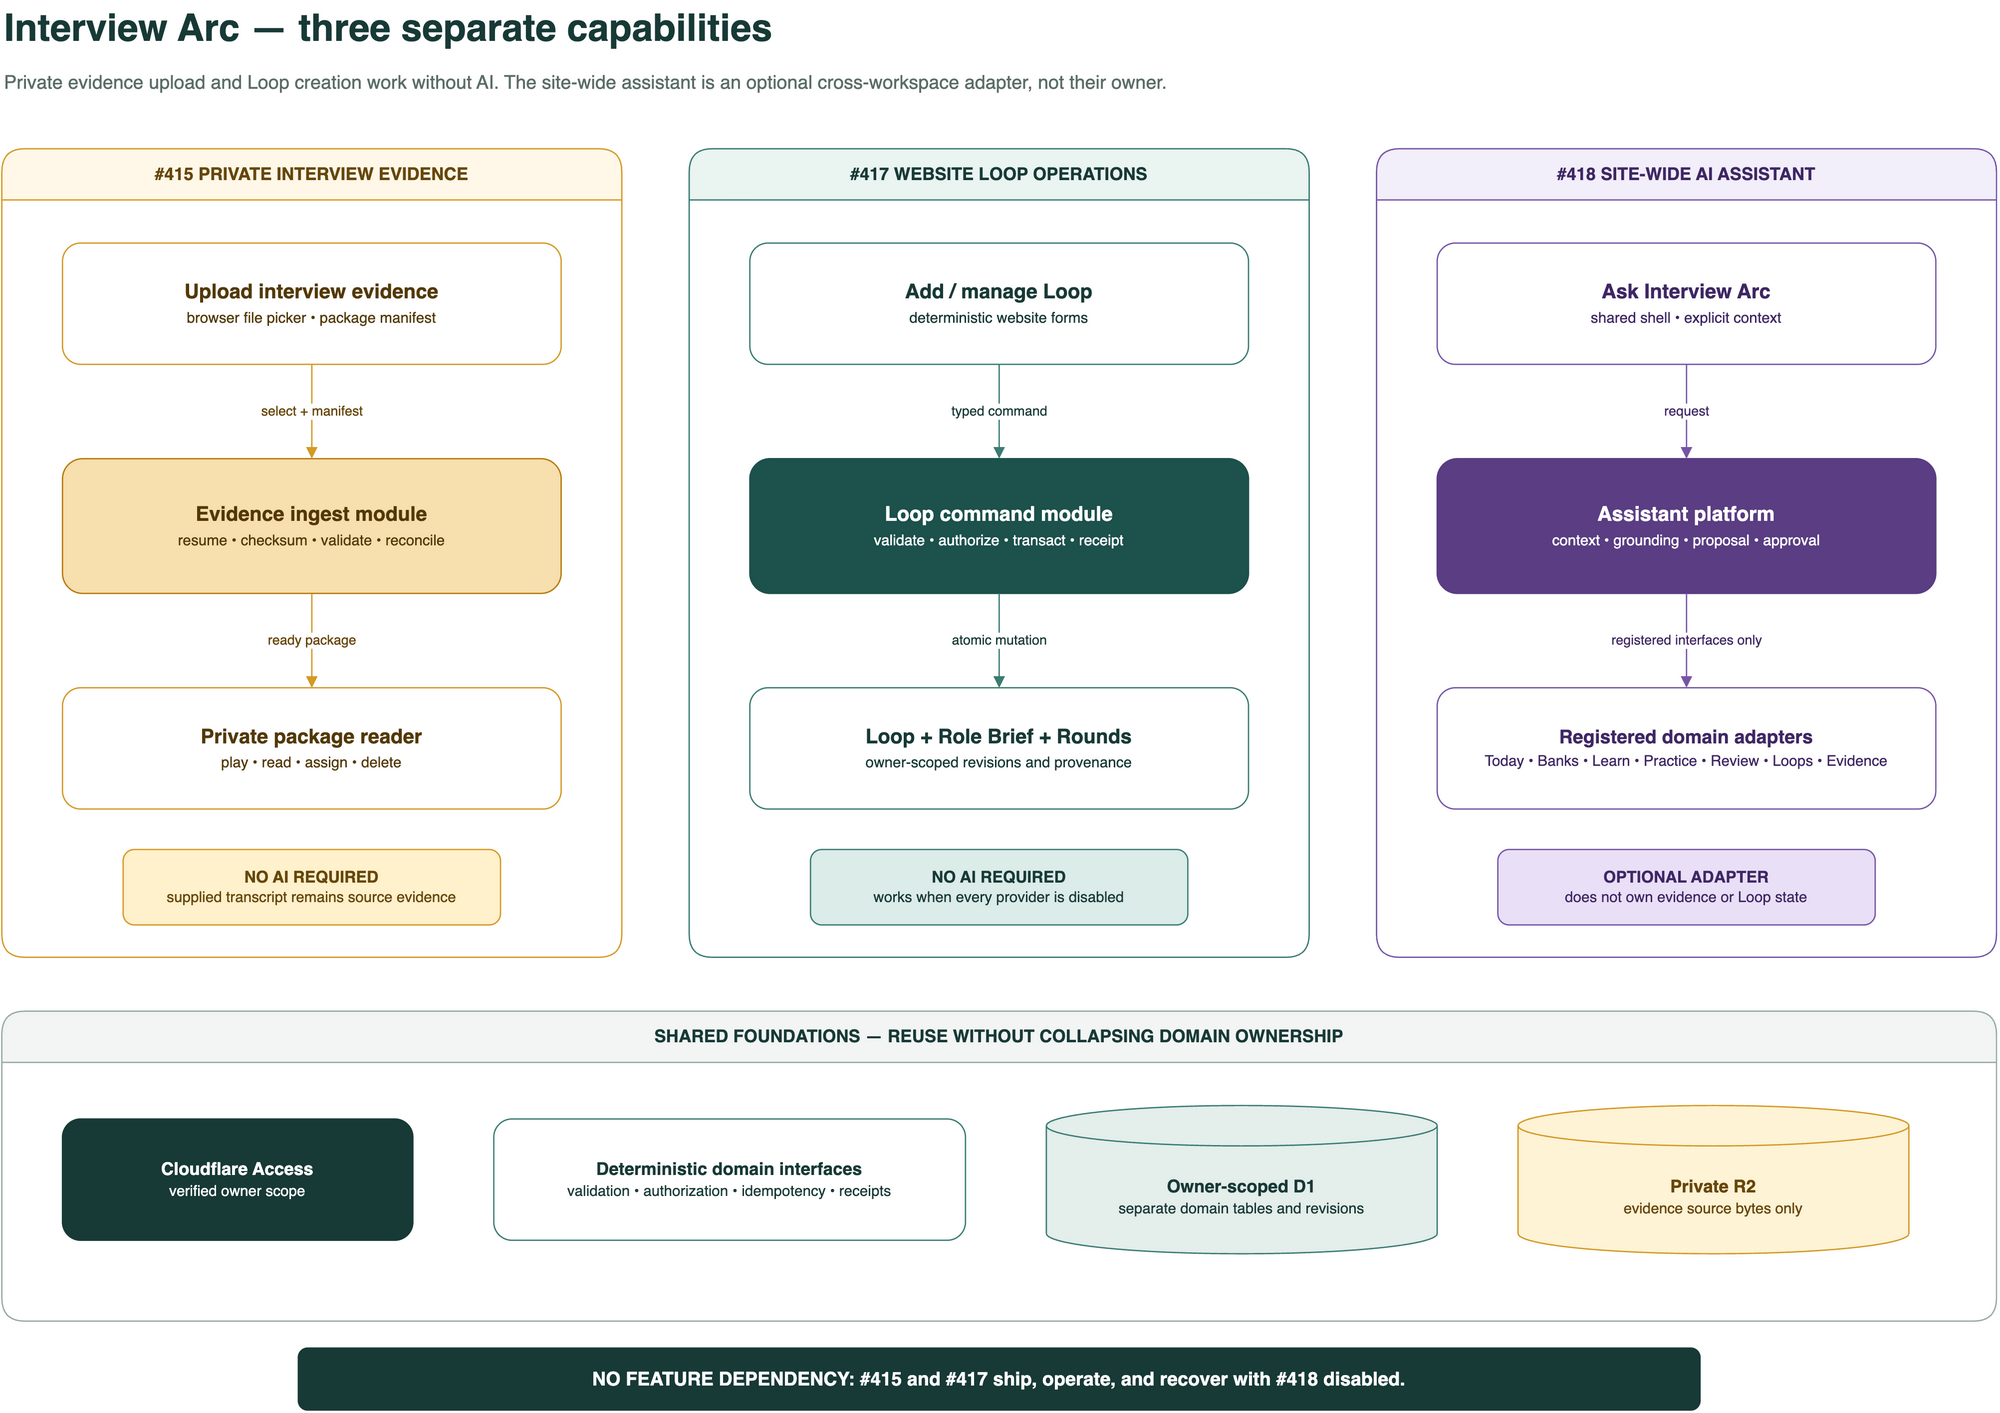

The diagram above was exported from draw.io. Its source (the exported page's mxGraphModel, read from the mxfile embedded in the PNG):
<mxGraphModel dx="1600" dy="1080" grid="1" gridSize="10" guides="1" tooltips="1" connect="1" arrows="1" fold="1" page="1" pageScale="1" pageWidth="1600" pageHeight="1080" math="0" shadow="0">
  <root>
    <mxCell id="0" />
    <mxCell id="1" parent="0" />
    <mxCell id="title" value="Interview Arc — three separate capabilities" style="text;html=1;strokeColor=none;fillColor=none;align=left;verticalAlign=middle;fontFamily=Helvetica;fontSize=28;fontStyle=1;fontColor=#183A37;" vertex="1" parent="1">
      <mxGeometry x="40" y="20" width="950" height="42" as="geometry" />
    </mxCell>
    <mxCell id="subtitle" value="Private evidence upload and Loop creation work without AI. The site-wide assistant is an optional cross-workspace adapter, not their owner." style="text;html=1;strokeColor=none;fillColor=none;align=left;verticalAlign=top;fontFamily=Helvetica;fontSize=14;fontColor=#5B6D69;whiteSpace=wrap;" vertex="1" parent="1">
      <mxGeometry x="40" y="66" width="1420" height="38" as="geometry" />
    </mxCell>
    <mxCell id="evidenceLane" value="#415  PRIVATE INTERVIEW EVIDENCE" style="swimlane;startSize=38;horizontal=1;rounded=1;whiteSpace=wrap;html=1;fillColor=#FFF8E8;strokeColor=#D49A24;fontColor=#67470B;fontStyle=1;fontFamily=Helvetica;fontSize=13;container=1;pointerEvents=0;" vertex="1" parent="1">
      <mxGeometry x="40" y="130" width="460" height="600" as="geometry" />
    </mxCell>
    <mxCell id="evidenceAction" value="Upload interview evidence&#10;&lt;font style=&quot;font-size:11px;font-weight:normal&quot;&gt;browser file picker • package manifest&lt;/font&gt;" style="rounded=1;whiteSpace=wrap;html=1;fillColor=#FFFFFF;strokeColor=#D49A24;fontColor=#533908;fontFamily=Helvetica;fontSize=15;fontStyle=1;spacing=10;" vertex="1" parent="evidenceLane">
      <mxGeometry x="45" y="70" width="370" height="90" as="geometry" />
    </mxCell>
    <mxCell id="evidenceModule" value="Evidence ingest module&#10;&lt;font style=&quot;font-size:11px;font-weight:normal&quot;&gt;resume • checksum • validate • reconcile&lt;/font&gt;" style="rounded=1;whiteSpace=wrap;html=1;fillColor=#F7DFAE;strokeColor=#B77A0A;fontColor=#533908;fontFamily=Helvetica;fontSize=15;fontStyle=1;spacing=10;" vertex="1" parent="evidenceLane">
      <mxGeometry x="45" y="230" width="370" height="100" as="geometry" />
    </mxCell>
    <mxCell id="evidenceReader" value="Private package reader&#10;&lt;font style=&quot;font-size:11px;font-weight:normal&quot;&gt;play • read • assign • delete&lt;/font&gt;" style="rounded=1;whiteSpace=wrap;html=1;fillColor=#FFFFFF;strokeColor=#D49A24;fontColor=#533908;fontFamily=Helvetica;fontSize=15;fontStyle=1;spacing=10;" vertex="1" parent="evidenceLane">
      <mxGeometry x="45" y="400" width="370" height="90" as="geometry" />
    </mxCell>
    <mxCell id="evidenceRule" value="NO AI REQUIRED&#10;&lt;font style=&quot;font-size:11px;font-weight:normal&quot;&gt;supplied transcript remains source evidence&lt;/font&gt;" style="rounded=1;whiteSpace=wrap;html=1;fillColor=#FFF1CC;strokeColor=#D49A24;fontColor=#67470B;fontFamily=Helvetica;fontSize=12;fontStyle=1;spacing=8;" vertex="1" parent="evidenceLane">
      <mxGeometry x="90" y="520" width="280" height="56" as="geometry" />
    </mxCell>
    <mxCell id="loopLane" value="#417  WEBSITE LOOP OPERATIONS" style="swimlane;startSize=38;horizontal=1;rounded=1;whiteSpace=wrap;html=1;fillColor=#EAF4F1;strokeColor=#3B7C73;fontColor=#183A37;fontStyle=1;fontFamily=Helvetica;fontSize=13;container=1;pointerEvents=0;" vertex="1" parent="1">
      <mxGeometry x="550" y="130" width="460" height="600" as="geometry" />
    </mxCell>
    <mxCell id="loopAction" value="Add / manage Loop&#10;&lt;font style=&quot;font-size:11px;font-weight:normal&quot;&gt;deterministic website forms&lt;/font&gt;" style="rounded=1;whiteSpace=wrap;html=1;fillColor=#FFFFFF;strokeColor=#3B7C73;fontColor=#183A37;fontFamily=Helvetica;fontSize=15;fontStyle=1;spacing=10;" vertex="1" parent="loopLane">
      <mxGeometry x="45" y="70" width="370" height="90" as="geometry" />
    </mxCell>
    <mxCell id="loopCommand" value="Loop command module&#10;&lt;font style=&quot;font-size:11px;font-weight:normal&quot;&gt;validate • authorize • transact • receipt&lt;/font&gt;" style="rounded=1;whiteSpace=wrap;html=1;fillColor=#1C514C;strokeColor=#1C514C;fontColor=#FFFFFF;fontFamily=Helvetica;fontSize=15;fontStyle=1;spacing=10;" vertex="1" parent="loopLane">
      <mxGeometry x="45" y="230" width="370" height="100" as="geometry" />
    </mxCell>
    <mxCell id="loopRecord" value="Loop + Role Brief + Rounds&#10;&lt;font style=&quot;font-size:11px;font-weight:normal&quot;&gt;owner-scoped revisions and provenance&lt;/font&gt;" style="rounded=1;whiteSpace=wrap;html=1;fillColor=#FFFFFF;strokeColor=#3B7C73;fontColor=#183A37;fontFamily=Helvetica;fontSize=15;fontStyle=1;spacing=10;" vertex="1" parent="loopLane">
      <mxGeometry x="45" y="400" width="370" height="90" as="geometry" />
    </mxCell>
    <mxCell id="loopRule" value="NO AI REQUIRED&#10;&lt;font style=&quot;font-size:11px;font-weight:normal&quot;&gt;works when every provider is disabled&lt;/font&gt;" style="rounded=1;whiteSpace=wrap;html=1;fillColor=#DCECE8;strokeColor=#3B7C73;fontColor=#183A37;fontFamily=Helvetica;fontSize=12;fontStyle=1;spacing=8;" vertex="1" parent="loopLane">
      <mxGeometry x="90" y="520" width="280" height="56" as="geometry" />
    </mxCell>
    <mxCell id="aiLane" value="#418  SITE-WIDE AI ASSISTANT" style="swimlane;startSize=38;horizontal=1;rounded=1;whiteSpace=wrap;html=1;fillColor=#F2EEFA;strokeColor=#7655A6;fontColor=#3F2764;fontStyle=1;fontFamily=Helvetica;fontSize=13;container=1;pointerEvents=0;" vertex="1" parent="1">
      <mxGeometry x="1060" y="130" width="460" height="600" as="geometry" />
    </mxCell>
    <mxCell id="aiAction" value="Ask Interview Arc&#10;&lt;font style=&quot;font-size:11px;font-weight:normal&quot;&gt;shared shell • explicit context&lt;/font&gt;" style="rounded=1;whiteSpace=wrap;html=1;fillColor=#FFFFFF;strokeColor=#7655A6;fontColor=#3F2764;fontFamily=Helvetica;fontSize=15;fontStyle=1;spacing=10;" vertex="1" parent="aiLane">
      <mxGeometry x="45" y="70" width="370" height="90" as="geometry" />
    </mxCell>
    <mxCell id="aiPlatform" value="Assistant platform&#10;&lt;font style=&quot;font-size:11px;font-weight:normal&quot;&gt;context • grounding • proposal • approval&lt;/font&gt;" style="rounded=1;whiteSpace=wrap;html=1;fillColor=#5A3D83;strokeColor=#5A3D83;fontColor=#FFFFFF;fontFamily=Helvetica;fontSize=15;fontStyle=1;spacing=10;" vertex="1" parent="aiLane">
      <mxGeometry x="45" y="230" width="370" height="100" as="geometry" />
    </mxCell>
    <mxCell id="aiAdapters" value="Registered domain adapters&#10;&lt;font style=&quot;font-size:11px;font-weight:normal&quot;&gt;Today • Banks • Learn • Practice • Review • Loops • Evidence&lt;/font&gt;" style="rounded=1;whiteSpace=wrap;html=1;fillColor=#FFFFFF;strokeColor=#7655A6;fontColor=#3F2764;fontFamily=Helvetica;fontSize=14;fontStyle=1;spacing=10;" vertex="1" parent="aiLane">
      <mxGeometry x="45" y="400" width="370" height="90" as="geometry" />
    </mxCell>
    <mxCell id="aiRule" value="OPTIONAL ADAPTER&#10;&lt;font style=&quot;font-size:11px;font-weight:normal&quot;&gt;does not own evidence or Loop state&lt;/font&gt;" style="rounded=1;whiteSpace=wrap;html=1;fillColor=#E9E0F7;strokeColor=#7655A6;fontColor=#3F2764;fontFamily=Helvetica;fontSize=12;fontStyle=1;spacing=8;" vertex="1" parent="aiLane">
      <mxGeometry x="90" y="520" width="280" height="56" as="geometry" />
    </mxCell>
    <mxCell id="foundation" value="SHARED FOUNDATIONS — REUSE WITHOUT COLLAPSING DOMAIN OWNERSHIP" style="swimlane;startSize=38;horizontal=1;rounded=1;whiteSpace=wrap;html=1;fillColor=#F2F5F4;strokeColor=#98ABA6;fontColor=#183A37;fontStyle=1;fontFamily=Helvetica;fontSize=13;container=1;pointerEvents=0;" vertex="1" parent="1">
      <mxGeometry x="40" y="770" width="1480" height="230" as="geometry" />
    </mxCell>
    <mxCell id="access" value="Cloudflare Access&#10;&lt;font style=&quot;font-size:11px;font-weight:normal&quot;&gt;verified owner scope&lt;/font&gt;" style="rounded=1;whiteSpace=wrap;html=1;fillColor=#183A37;strokeColor=#183A37;fontColor=#FFFFFF;fontFamily=Helvetica;fontSize=13;fontStyle=1;spacing=8;" vertex="1" parent="foundation">
      <mxGeometry x="45" y="80" width="260" height="90" as="geometry" />
    </mxCell>
    <mxCell id="commands" value="Deterministic domain interfaces&#10;&lt;font style=&quot;font-size:11px;font-weight:normal&quot;&gt;validation • authorization • idempotency • receipts&lt;/font&gt;" style="rounded=1;whiteSpace=wrap;html=1;fillColor=#FFFFFF;strokeColor=#3B7C73;fontColor=#183A37;fontFamily=Helvetica;fontSize=13;fontStyle=1;spacing=8;" vertex="1" parent="foundation">
      <mxGeometry x="365" y="80" width="350" height="90" as="geometry" />
    </mxCell>
    <mxCell id="d1" value="Owner-scoped D1&#10;&lt;font style=&quot;font-size:11px;font-weight:normal&quot;&gt;separate domain tables and revisions&lt;/font&gt;" style="shape=cylinder3;whiteSpace=wrap;html=1;boundedLbl=1;backgroundOutline=1;size=15;fillColor=#E4EEEB;strokeColor=#3B7C73;fontColor=#183A37;fontFamily=Helvetica;fontSize=13;fontStyle=1;spacing=8;" vertex="1" parent="foundation">
      <mxGeometry x="775" y="70" width="290" height="110" as="geometry" />
    </mxCell>
    <mxCell id="r2" value="Private R2&#10;&lt;font style=&quot;font-size:11px;font-weight:normal&quot;&gt;evidence source bytes only&lt;/font&gt;" style="shape=cylinder3;whiteSpace=wrap;html=1;boundedLbl=1;backgroundOutline=1;size=15;fillColor=#FFF3D6;strokeColor=#D49A24;fontColor=#67470B;fontFamily=Helvetica;fontSize=13;fontStyle=1;spacing=8;" vertex="1" parent="foundation">
      <mxGeometry x="1125" y="70" width="290" height="110" as="geometry" />
    </mxCell>
    <mxCell id="e1" value="select + manifest" style="edgeStyle=orthogonalEdgeStyle;rounded=1;orthogonalLoop=1;jettySize=auto;html=1;strokeColor=#D49A24;fontColor=#67470B;fontFamily=Helvetica;fontSize=10;endArrow=block;endFill=1;exitX=0.5;exitY=1;entryX=0.5;entryY=0;" edge="1" parent="1" source="evidenceAction" target="evidenceModule">
      <mxGeometry relative="1" as="geometry" />
    </mxCell>
    <mxCell id="e2" value="ready package" style="edgeStyle=orthogonalEdgeStyle;rounded=1;orthogonalLoop=1;jettySize=auto;html=1;strokeColor=#D49A24;fontColor=#67470B;fontFamily=Helvetica;fontSize=10;endArrow=block;endFill=1;exitX=0.5;exitY=1;entryX=0.5;entryY=0;" edge="1" parent="1" source="evidenceModule" target="evidenceReader">
      <mxGeometry relative="1" as="geometry" />
    </mxCell>
    <mxCell id="e3" value="typed command" style="edgeStyle=orthogonalEdgeStyle;rounded=1;orthogonalLoop=1;jettySize=auto;html=1;strokeColor=#3B7C73;fontColor=#183A37;fontFamily=Helvetica;fontSize=10;endArrow=block;endFill=1;exitX=0.5;exitY=1;entryX=0.5;entryY=0;" edge="1" parent="1" source="loopAction" target="loopCommand">
      <mxGeometry relative="1" as="geometry" />
    </mxCell>
    <mxCell id="e4" value="atomic mutation" style="edgeStyle=orthogonalEdgeStyle;rounded=1;orthogonalLoop=1;jettySize=auto;html=1;strokeColor=#3B7C73;fontColor=#183A37;fontFamily=Helvetica;fontSize=10;endArrow=block;endFill=1;exitX=0.5;exitY=1;entryX=0.5;entryY=0;" edge="1" parent="1" source="loopCommand" target="loopRecord">
      <mxGeometry relative="1" as="geometry" />
    </mxCell>
    <mxCell id="e5" value="request" style="edgeStyle=orthogonalEdgeStyle;rounded=1;orthogonalLoop=1;jettySize=auto;html=1;strokeColor=#7655A6;fontColor=#3F2764;fontFamily=Helvetica;fontSize=10;endArrow=block;endFill=1;exitX=0.5;exitY=1;entryX=0.5;entryY=0;" edge="1" parent="1" source="aiAction" target="aiPlatform">
      <mxGeometry relative="1" as="geometry" />
    </mxCell>
    <mxCell id="e6" value="registered interfaces only" style="edgeStyle=orthogonalEdgeStyle;rounded=1;orthogonalLoop=1;jettySize=auto;html=1;strokeColor=#7655A6;fontColor=#3F2764;fontFamily=Helvetica;fontSize=10;endArrow=block;endFill=1;exitX=0.5;exitY=1;entryX=0.5;entryY=0;" edge="1" parent="1" source="aiPlatform" target="aiAdapters">
      <mxGeometry relative="1" as="geometry" />
    </mxCell>
    <mxCell id="separation" value="NO FEATURE DEPENDENCY: #415 and #417 ship, operate, and recover with #418 disabled." style="rounded=1;whiteSpace=wrap;html=1;fillColor=#183A37;strokeColor=#183A37;fontColor=#FFFFFF;fontFamily=Helvetica;fontSize=14;fontStyle=1;align=center;" vertex="1" parent="1">
      <mxGeometry x="260" y="1020" width="1040" height="46" as="geometry" />
    </mxCell>
  </root>
</mxGraphModel>